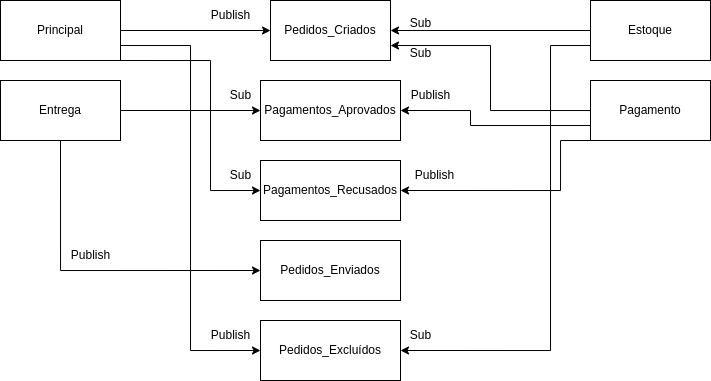

The diagram above was exported from draw.io. Its source (the exported page's mxGraphModel, read from the mxfile embedded in the PNG):
<mxGraphModel dx="779" dy="453" grid="1" gridSize="10" guides="1" tooltips="1" connect="1" arrows="1" fold="1" page="1" pageScale="1" pageWidth="827" pageHeight="1169" math="0" shadow="0">
  <root>
    <mxCell id="0" />
    <mxCell id="1" parent="0" />
    <mxCell id="ZtC7WycxmVudSauI3hJv-10" style="edgeStyle=orthogonalEdgeStyle;rounded=0;orthogonalLoop=1;jettySize=auto;html=1;entryX=0;entryY=0.5;entryDx=0;entryDy=0;exitX=1;exitY=0.5;exitDx=0;exitDy=0;" parent="1" source="ZtC7WycxmVudSauI3hJv-1" target="ZtC7WycxmVudSauI3hJv-3" edge="1">
      <mxGeometry relative="1" as="geometry" />
    </mxCell>
    <mxCell id="ZtC7WycxmVudSauI3hJv-18" style="edgeStyle=orthogonalEdgeStyle;rounded=0;orthogonalLoop=1;jettySize=auto;html=1;exitX=1;exitY=0.75;exitDx=0;exitDy=0;entryX=0;entryY=0.5;entryDx=0;entryDy=0;" parent="1" source="ZtC7WycxmVudSauI3hJv-1" target="ZtC7WycxmVudSauI3hJv-17" edge="1">
      <mxGeometry relative="1" as="geometry" />
    </mxCell>
    <mxCell id="ZtC7WycxmVudSauI3hJv-35" style="edgeStyle=orthogonalEdgeStyle;rounded=0;orthogonalLoop=1;jettySize=auto;html=1;exitX=1;exitY=1;exitDx=0;exitDy=0;entryX=0;entryY=0.5;entryDx=0;entryDy=0;" parent="1" source="ZtC7WycxmVudSauI3hJv-1" target="ZtC7WycxmVudSauI3hJv-15" edge="1">
      <mxGeometry relative="1" as="geometry">
        <Array as="points">
          <mxPoint x="220" y="140" />
          <mxPoint x="220" y="270" />
        </Array>
      </mxGeometry>
    </mxCell>
    <mxCell id="ZtC7WycxmVudSauI3hJv-1" value="Principal" style="rounded=0;whiteSpace=wrap;html=1;" parent="1" vertex="1">
      <mxGeometry x="10" y="80" width="120" height="60" as="geometry" />
    </mxCell>
    <mxCell id="ZtC7WycxmVudSauI3hJv-3" value="Pedidos_Criados" style="rounded=0;whiteSpace=wrap;html=1;" parent="1" vertex="1">
      <mxGeometry x="280" y="80" width="120" height="60" as="geometry" />
    </mxCell>
    <mxCell id="ZtC7WycxmVudSauI3hJv-6" style="edgeStyle=orthogonalEdgeStyle;rounded=0;orthogonalLoop=1;jettySize=auto;html=1;entryX=1;entryY=0.5;entryDx=0;entryDy=0;" parent="1" source="ZtC7WycxmVudSauI3hJv-4" target="ZtC7WycxmVudSauI3hJv-3" edge="1">
      <mxGeometry relative="1" as="geometry" />
    </mxCell>
    <mxCell id="ZtC7WycxmVudSauI3hJv-20" style="edgeStyle=orthogonalEdgeStyle;rounded=0;orthogonalLoop=1;jettySize=auto;html=1;exitX=0;exitY=0.75;exitDx=0;exitDy=0;entryX=1;entryY=0.5;entryDx=0;entryDy=0;" parent="1" source="ZtC7WycxmVudSauI3hJv-4" target="ZtC7WycxmVudSauI3hJv-17" edge="1">
      <mxGeometry relative="1" as="geometry">
        <Array as="points">
          <mxPoint x="560" y="125" />
          <mxPoint x="560" y="430" />
        </Array>
      </mxGeometry>
    </mxCell>
    <mxCell id="ZtC7WycxmVudSauI3hJv-4" value="Estoque" style="rounded=0;whiteSpace=wrap;html=1;" parent="1" vertex="1">
      <mxGeometry x="600" y="80" width="120" height="60" as="geometry" />
    </mxCell>
    <mxCell id="ZtC7WycxmVudSauI3hJv-9" style="edgeStyle=orthogonalEdgeStyle;rounded=0;orthogonalLoop=1;jettySize=auto;html=1;entryX=1;entryY=0.75;entryDx=0;entryDy=0;" parent="1" source="ZtC7WycxmVudSauI3hJv-5" target="ZtC7WycxmVudSauI3hJv-3" edge="1">
      <mxGeometry relative="1" as="geometry" />
    </mxCell>
    <mxCell id="ZtC7WycxmVudSauI3hJv-22" style="edgeStyle=orthogonalEdgeStyle;rounded=0;orthogonalLoop=1;jettySize=auto;html=1;exitX=0;exitY=0.75;exitDx=0;exitDy=0;entryX=1;entryY=0.5;entryDx=0;entryDy=0;" parent="1" source="ZtC7WycxmVudSauI3hJv-5" target="ZtC7WycxmVudSauI3hJv-14" edge="1">
      <mxGeometry relative="1" as="geometry">
        <Array as="points">
          <mxPoint x="480" y="205" />
          <mxPoint x="480" y="190" />
        </Array>
      </mxGeometry>
    </mxCell>
    <mxCell id="ZtC7WycxmVudSauI3hJv-24" style="edgeStyle=orthogonalEdgeStyle;rounded=0;orthogonalLoop=1;jettySize=auto;html=1;exitX=0;exitY=1;exitDx=0;exitDy=0;entryX=1;entryY=0.5;entryDx=0;entryDy=0;" parent="1" source="ZtC7WycxmVudSauI3hJv-5" target="ZtC7WycxmVudSauI3hJv-15" edge="1">
      <mxGeometry relative="1" as="geometry">
        <Array as="points">
          <mxPoint x="570" y="220" />
          <mxPoint x="570" y="270" />
        </Array>
      </mxGeometry>
    </mxCell>
    <mxCell id="ZtC7WycxmVudSauI3hJv-5" value="Pagamento" style="rounded=0;whiteSpace=wrap;html=1;" parent="1" vertex="1">
      <mxGeometry x="600" y="160" width="120" height="60" as="geometry" />
    </mxCell>
    <mxCell id="ZtC7WycxmVudSauI3hJv-11" value="Publish" style="text;html=1;align=center;verticalAlign=middle;resizable=0;points=[];autosize=1;strokeColor=none;fillColor=none;" parent="1" vertex="1">
      <mxGeometry x="210" y="80" width="60" height="30" as="geometry" />
    </mxCell>
    <mxCell id="ZtC7WycxmVudSauI3hJv-12" value="Sub" style="text;html=1;align=center;verticalAlign=middle;resizable=0;points=[];autosize=1;strokeColor=none;fillColor=none;" parent="1" vertex="1">
      <mxGeometry x="410" y="88" width="40" height="30" as="geometry" />
    </mxCell>
    <mxCell id="ZtC7WycxmVudSauI3hJv-13" value="Sub" style="text;html=1;align=center;verticalAlign=middle;resizable=0;points=[];autosize=1;strokeColor=none;fillColor=none;" parent="1" vertex="1">
      <mxGeometry x="410" y="118" width="40" height="30" as="geometry" />
    </mxCell>
    <mxCell id="ZtC7WycxmVudSauI3hJv-14" value="Pagamentos_Aprovados" style="rounded=0;whiteSpace=wrap;html=1;" parent="1" vertex="1">
      <mxGeometry x="270" y="160" width="140" height="60" as="geometry" />
    </mxCell>
    <mxCell id="ZtC7WycxmVudSauI3hJv-15" value="Pagamentos_Recusados" style="rounded=0;whiteSpace=wrap;html=1;" parent="1" vertex="1">
      <mxGeometry x="270" y="240" width="140" height="60" as="geometry" />
    </mxCell>
    <mxCell id="ZtC7WycxmVudSauI3hJv-16" value="Pedidos_Enviados" style="rounded=0;whiteSpace=wrap;html=1;" parent="1" vertex="1">
      <mxGeometry x="270" y="320" width="140" height="60" as="geometry" />
    </mxCell>
    <mxCell id="ZtC7WycxmVudSauI3hJv-17" value="Pedidos_Excluídos" style="rounded=0;whiteSpace=wrap;html=1;" parent="1" vertex="1">
      <mxGeometry x="270" y="400" width="140" height="60" as="geometry" />
    </mxCell>
    <mxCell id="ZtC7WycxmVudSauI3hJv-19" value="Publish" style="text;html=1;align=center;verticalAlign=middle;resizable=0;points=[];autosize=1;strokeColor=none;fillColor=none;" parent="1" vertex="1">
      <mxGeometry x="210" y="400" width="60" height="30" as="geometry" />
    </mxCell>
    <mxCell id="ZtC7WycxmVudSauI3hJv-21" value="Sub" style="text;html=1;align=center;verticalAlign=middle;resizable=0;points=[];autosize=1;strokeColor=none;fillColor=none;" parent="1" vertex="1">
      <mxGeometry x="410" y="400" width="40" height="30" as="geometry" />
    </mxCell>
    <mxCell id="ZtC7WycxmVudSauI3hJv-23" value="Publish" style="text;html=1;align=center;verticalAlign=middle;resizable=0;points=[];autosize=1;strokeColor=none;fillColor=none;" parent="1" vertex="1">
      <mxGeometry x="410" y="160" width="60" height="30" as="geometry" />
    </mxCell>
    <mxCell id="ZtC7WycxmVudSauI3hJv-25" value="Publish" style="text;html=1;align=center;verticalAlign=middle;resizable=0;points=[];autosize=1;strokeColor=none;fillColor=none;" parent="1" vertex="1">
      <mxGeometry x="414" y="240" width="60" height="30" as="geometry" />
    </mxCell>
    <mxCell id="ZtC7WycxmVudSauI3hJv-28" style="edgeStyle=orthogonalEdgeStyle;rounded=0;orthogonalLoop=1;jettySize=auto;html=1;entryX=0;entryY=0.5;entryDx=0;entryDy=0;" parent="1" source="ZtC7WycxmVudSauI3hJv-27" target="ZtC7WycxmVudSauI3hJv-14" edge="1">
      <mxGeometry relative="1" as="geometry" />
    </mxCell>
    <mxCell id="ZtC7WycxmVudSauI3hJv-30" style="edgeStyle=orthogonalEdgeStyle;rounded=0;orthogonalLoop=1;jettySize=auto;html=1;exitX=0.5;exitY=1;exitDx=0;exitDy=0;entryX=0;entryY=0.5;entryDx=0;entryDy=0;" parent="1" source="ZtC7WycxmVudSauI3hJv-27" target="ZtC7WycxmVudSauI3hJv-16" edge="1">
      <mxGeometry relative="1" as="geometry" />
    </mxCell>
    <mxCell id="ZtC7WycxmVudSauI3hJv-27" value="Entrega" style="rounded=0;whiteSpace=wrap;html=1;" parent="1" vertex="1">
      <mxGeometry x="10" y="160" width="120" height="60" as="geometry" />
    </mxCell>
    <mxCell id="ZtC7WycxmVudSauI3hJv-29" value="Sub" style="text;html=1;align=center;verticalAlign=middle;resizable=0;points=[];autosize=1;strokeColor=none;fillColor=none;" parent="1" vertex="1">
      <mxGeometry x="230" y="160" width="40" height="30" as="geometry" />
    </mxCell>
    <mxCell id="ZtC7WycxmVudSauI3hJv-31" value="Publish" style="text;html=1;align=center;verticalAlign=middle;resizable=0;points=[];autosize=1;strokeColor=none;fillColor=none;" parent="1" vertex="1">
      <mxGeometry x="70" y="320" width="60" height="30" as="geometry" />
    </mxCell>
    <mxCell id="ZtC7WycxmVudSauI3hJv-36" value="Sub" style="text;html=1;align=center;verticalAlign=middle;resizable=0;points=[];autosize=1;strokeColor=none;fillColor=none;" parent="1" vertex="1">
      <mxGeometry x="230" y="240" width="40" height="30" as="geometry" />
    </mxCell>
  </root>
</mxGraphModel>